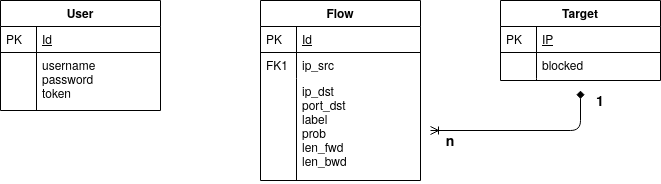

The diagram above was exported from draw.io. Its source (the exported page's mxGraphModel, read from the mxfile embedded in the PNG):
<mxGraphModel dx="1422" dy="775" grid="1" gridSize="10" guides="1" tooltips="1" connect="1" arrows="1" fold="1" page="1" pageScale="1" pageWidth="827" pageHeight="1169" math="0" shadow="0">
  <root>
    <mxCell id="WIyWlLk6GJQsqaUBKTNV-0" />
    <mxCell id="WIyWlLk6GJQsqaUBKTNV-1" parent="WIyWlLk6GJQsqaUBKTNV-0" />
    <mxCell id="zkfFHV4jXpPFQw0GAbJ--51" value="User" style="swimlane;fontStyle=1;childLayout=stackLayout;horizontal=1;startSize=26;horizontalStack=0;resizeParent=1;resizeLast=0;collapsible=1;marginBottom=0;rounded=0;shadow=0;strokeWidth=1;" parent="WIyWlLk6GJQsqaUBKTNV-1" vertex="1">
      <mxGeometry x="80" y="130" width="160" height="110" as="geometry">
        <mxRectangle x="160" y="120" width="160" height="26" as="alternateBounds" />
      </mxGeometry>
    </mxCell>
    <mxCell id="zkfFHV4jXpPFQw0GAbJ--52" value="Id" style="shape=partialRectangle;top=0;left=0;right=0;bottom=1;align=left;verticalAlign=top;fillColor=none;spacingLeft=40;spacingRight=4;overflow=hidden;rotatable=0;points=[[0,0.5],[1,0.5]];portConstraint=eastwest;dropTarget=0;rounded=0;shadow=0;strokeWidth=1;fontStyle=4" parent="zkfFHV4jXpPFQw0GAbJ--51" vertex="1">
      <mxGeometry y="26" width="160" height="26" as="geometry" />
    </mxCell>
    <mxCell id="zkfFHV4jXpPFQw0GAbJ--53" value="PK" style="shape=partialRectangle;top=0;left=0;bottom=0;fillColor=none;align=left;verticalAlign=top;spacingLeft=4;spacingRight=4;overflow=hidden;rotatable=0;points=[];portConstraint=eastwest;part=1;" parent="zkfFHV4jXpPFQw0GAbJ--52" vertex="1" connectable="0">
      <mxGeometry width="36" height="26" as="geometry" />
    </mxCell>
    <mxCell id="zkfFHV4jXpPFQw0GAbJ--54" value="username&#10;password&#10;token&#10;&#10;" style="shape=partialRectangle;top=0;left=0;right=0;bottom=0;align=left;verticalAlign=top;fillColor=none;spacingLeft=40;spacingRight=4;overflow=hidden;rotatable=0;points=[[0,0.5],[1,0.5]];portConstraint=eastwest;dropTarget=0;rounded=0;shadow=0;strokeWidth=1;" parent="zkfFHV4jXpPFQw0GAbJ--51" vertex="1">
      <mxGeometry y="52" width="160" height="58" as="geometry" />
    </mxCell>
    <mxCell id="zkfFHV4jXpPFQw0GAbJ--55" value="" style="shape=partialRectangle;top=0;left=0;bottom=0;fillColor=none;align=left;verticalAlign=top;spacingLeft=4;spacingRight=4;overflow=hidden;rotatable=0;points=[];portConstraint=eastwest;part=1;" parent="zkfFHV4jXpPFQw0GAbJ--54" vertex="1" connectable="0">
      <mxGeometry width="36" height="58" as="geometry" />
    </mxCell>
    <mxCell id="zkfFHV4jXpPFQw0GAbJ--56" value="Flow" style="swimlane;fontStyle=1;childLayout=stackLayout;horizontal=1;startSize=26;horizontalStack=0;resizeParent=1;resizeLast=0;collapsible=1;marginBottom=0;rounded=0;shadow=0;strokeWidth=1;" parent="WIyWlLk6GJQsqaUBKTNV-1" vertex="1">
      <mxGeometry x="340" y="130" width="160" height="180" as="geometry">
        <mxRectangle x="260" y="80" width="160" height="26" as="alternateBounds" />
      </mxGeometry>
    </mxCell>
    <mxCell id="zkfFHV4jXpPFQw0GAbJ--57" value="Id" style="shape=partialRectangle;top=0;left=0;right=0;bottom=1;align=left;verticalAlign=top;fillColor=none;spacingLeft=40;spacingRight=4;overflow=hidden;rotatable=0;points=[[0,0.5],[1,0.5]];portConstraint=eastwest;dropTarget=0;rounded=0;shadow=0;strokeWidth=1;fontStyle=4" parent="zkfFHV4jXpPFQw0GAbJ--56" vertex="1">
      <mxGeometry y="26" width="160" height="26" as="geometry" />
    </mxCell>
    <mxCell id="zkfFHV4jXpPFQw0GAbJ--58" value="PK" style="shape=partialRectangle;top=0;left=0;bottom=0;fillColor=none;align=left;verticalAlign=top;spacingLeft=4;spacingRight=4;overflow=hidden;rotatable=0;points=[];portConstraint=eastwest;part=1;" parent="zkfFHV4jXpPFQw0GAbJ--57" vertex="1" connectable="0">
      <mxGeometry width="36" height="26" as="geometry" />
    </mxCell>
    <mxCell id="zkfFHV4jXpPFQw0GAbJ--59" value="ip_src" style="shape=partialRectangle;top=0;left=0;right=0;bottom=0;align=left;verticalAlign=top;fillColor=none;spacingLeft=40;spacingRight=4;overflow=hidden;rotatable=0;points=[[0,0.5],[1,0.5]];portConstraint=eastwest;dropTarget=0;rounded=0;shadow=0;strokeWidth=1;" parent="zkfFHV4jXpPFQw0GAbJ--56" vertex="1">
      <mxGeometry y="52" width="160" height="26" as="geometry" />
    </mxCell>
    <mxCell id="zkfFHV4jXpPFQw0GAbJ--60" value="FK1" style="shape=partialRectangle;top=0;left=0;bottom=0;fillColor=none;align=left;verticalAlign=top;spacingLeft=4;spacingRight=4;overflow=hidden;rotatable=0;points=[];portConstraint=eastwest;part=1;" parent="zkfFHV4jXpPFQw0GAbJ--59" vertex="1" connectable="0">
      <mxGeometry width="36" height="26" as="geometry" />
    </mxCell>
    <mxCell id="zkfFHV4jXpPFQw0GAbJ--61" value="ip_dst&#10;port_dst&#10;label&#10;prob&#10;len_fwd&#10;len_bwd&#10;&#10;" style="shape=partialRectangle;top=0;left=0;right=0;bottom=0;align=left;verticalAlign=top;fillColor=none;spacingLeft=40;spacingRight=4;overflow=hidden;rotatable=0;points=[[0,0.5],[1,0.5]];portConstraint=eastwest;dropTarget=0;rounded=0;shadow=0;strokeWidth=1;" parent="zkfFHV4jXpPFQw0GAbJ--56" vertex="1">
      <mxGeometry y="78" width="160" height="102" as="geometry" />
    </mxCell>
    <mxCell id="zkfFHV4jXpPFQw0GAbJ--62" value="" style="shape=partialRectangle;top=0;left=0;bottom=0;fillColor=none;align=left;verticalAlign=top;spacingLeft=4;spacingRight=4;overflow=hidden;rotatable=0;points=[];portConstraint=eastwest;part=1;" parent="zkfFHV4jXpPFQw0GAbJ--61" vertex="1" connectable="0">
      <mxGeometry width="36" height="102" as="geometry" />
    </mxCell>
    <mxCell id="zkfFHV4jXpPFQw0GAbJ--64" value="Target" style="swimlane;fontStyle=1;childLayout=stackLayout;horizontal=1;startSize=26;horizontalStack=0;resizeParent=1;resizeLast=0;collapsible=1;marginBottom=0;rounded=0;shadow=0;strokeWidth=1;" parent="WIyWlLk6GJQsqaUBKTNV-1" vertex="1">
      <mxGeometry x="580" y="130" width="160" height="80" as="geometry">
        <mxRectangle x="260" y="270" width="160" height="26" as="alternateBounds" />
      </mxGeometry>
    </mxCell>
    <mxCell id="zkfFHV4jXpPFQw0GAbJ--65" value="IP" style="shape=partialRectangle;top=0;left=0;right=0;bottom=1;align=left;verticalAlign=top;fillColor=none;spacingLeft=40;spacingRight=4;overflow=hidden;rotatable=0;points=[[0,0.5],[1,0.5]];portConstraint=eastwest;dropTarget=0;rounded=0;shadow=0;strokeWidth=1;fontStyle=4" parent="zkfFHV4jXpPFQw0GAbJ--64" vertex="1">
      <mxGeometry y="26" width="160" height="26" as="geometry" />
    </mxCell>
    <mxCell id="zkfFHV4jXpPFQw0GAbJ--66" value="PK" style="shape=partialRectangle;top=0;left=0;bottom=0;fillColor=none;align=left;verticalAlign=top;spacingLeft=4;spacingRight=4;overflow=hidden;rotatable=0;points=[];portConstraint=eastwest;part=1;" parent="zkfFHV4jXpPFQw0GAbJ--65" vertex="1" connectable="0">
      <mxGeometry width="36" height="26" as="geometry" />
    </mxCell>
    <mxCell id="zkfFHV4jXpPFQw0GAbJ--67" value="blocked" style="shape=partialRectangle;top=0;left=0;right=0;bottom=0;align=left;verticalAlign=top;fillColor=none;spacingLeft=40;spacingRight=4;overflow=hidden;rotatable=0;points=[[0,0.5],[1,0.5]];portConstraint=eastwest;dropTarget=0;rounded=0;shadow=0;strokeWidth=1;" parent="zkfFHV4jXpPFQw0GAbJ--64" vertex="1">
      <mxGeometry y="52" width="160" height="26" as="geometry" />
    </mxCell>
    <mxCell id="zkfFHV4jXpPFQw0GAbJ--68" value="" style="shape=partialRectangle;top=0;left=0;bottom=0;fillColor=none;align=left;verticalAlign=top;spacingLeft=4;spacingRight=4;overflow=hidden;rotatable=0;points=[];portConstraint=eastwest;part=1;" parent="zkfFHV4jXpPFQw0GAbJ--67" vertex="1" connectable="0">
      <mxGeometry width="36" height="26" as="geometry" />
    </mxCell>
    <mxCell id="zkfFHV4jXpPFQw0GAbJ--69" value="" style="shape=partialRectangle;top=0;left=0;right=0;bottom=0;align=left;verticalAlign=top;fillColor=none;spacingLeft=40;spacingRight=4;overflow=hidden;rotatable=0;points=[[0,0.5],[1,0.5]];portConstraint=eastwest;dropTarget=0;rounded=0;shadow=0;strokeWidth=1;" parent="zkfFHV4jXpPFQw0GAbJ--64" vertex="1">
      <mxGeometry y="78" width="160" height="2" as="geometry" />
    </mxCell>
    <mxCell id="zkfFHV4jXpPFQw0GAbJ--70" value="" style="shape=partialRectangle;top=0;left=0;bottom=0;fillColor=none;align=left;verticalAlign=top;spacingLeft=4;spacingRight=4;overflow=hidden;rotatable=0;points=[];portConstraint=eastwest;part=1;" parent="zkfFHV4jXpPFQw0GAbJ--69" vertex="1" connectable="0">
      <mxGeometry width="36" height="2" as="geometry" />
    </mxCell>
    <mxCell id="I2rXZtEZrcYsbv0iD7V4-5" value="" style="endArrow=ERoneToMany;html=1;startArrow=diamond;startFill=1;endFill=0;" parent="WIyWlLk6GJQsqaUBKTNV-1" edge="1">
      <mxGeometry width="50" height="50" relative="1" as="geometry">
        <mxPoint x="660" y="220" as="sourcePoint" />
        <mxPoint x="510" y="260" as="targetPoint" />
        <Array as="points">
          <mxPoint x="660" y="260" />
        </Array>
      </mxGeometry>
    </mxCell>
    <mxCell id="I2rXZtEZrcYsbv0iD7V4-6" value="&lt;h3&gt;1&lt;/h3&gt;" style="text;html=1;strokeColor=none;fillColor=none;align=center;verticalAlign=middle;whiteSpace=wrap;rounded=0;" parent="WIyWlLk6GJQsqaUBKTNV-1" vertex="1">
      <mxGeometry x="660" y="220" width="40" height="20" as="geometry" />
    </mxCell>
    <mxCell id="I2rXZtEZrcYsbv0iD7V4-7" value="&lt;h3&gt;n&lt;br&gt;&lt;/h3&gt;" style="text;html=1;strokeColor=none;fillColor=none;align=center;verticalAlign=middle;whiteSpace=wrap;rounded=0;" parent="WIyWlLk6GJQsqaUBKTNV-1" vertex="1">
      <mxGeometry x="510" y="260" width="40" height="20" as="geometry" />
    </mxCell>
  </root>
</mxGraphModel>